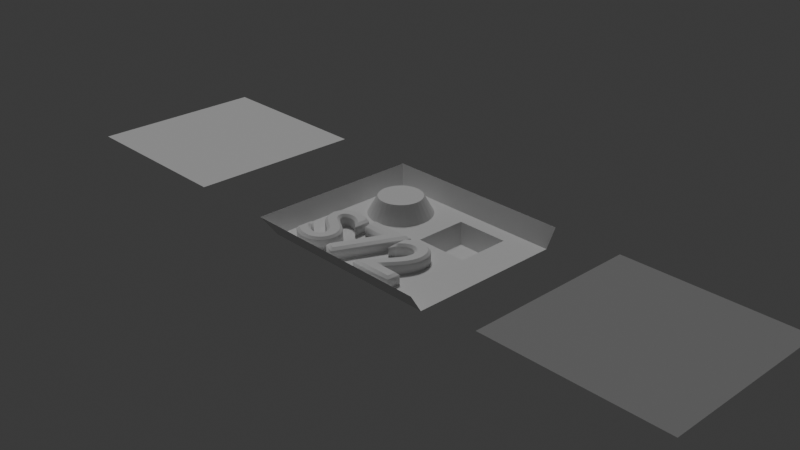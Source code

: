 # Source: normal-displacement.blend  (saved by Blender 4.5.90; exported with 4.5.12 LTS)
import bpy
from mathutils import Matrix  # noqa: F401  (used for matrix-valued properties, if any)

bpy.ops.wm.read_factory_settings(use_empty=True)
scene = bpy.context.scene
scene.name = 'Scene'

# ---- collections
col_collection = bpy.data.collections.new('Collection'); scene.collection.children.link(col_collection)

# ---- images (referenced by path relative to the original .blend; pixels are not part of the script)
import os
ASSET_DIR = os.environ.get("B2B_ASSET_DIR", "")  # directory of the original .blend (textures are referenced by path, not embedded)
HERE = os.path.dirname(os.path.abspath(__file__))  # packed textures are extracted next to this script under _unpacked/

def load_image(name, relpath, width, height, colorspace="sRGB"):
    """Load a texture the original file referenced (path relative to the .blend, or extracted next to this script)."""
    p = next((c for c in (os.path.join(HERE, relpath), os.path.join(ASSET_DIR, relpath)) if relpath and os.path.exists(c)), "")
    if p:
        img = bpy.data.images.load(p, check_existing=True)
        img.name = name
    else:  # same state as the original file: an image datablock whose file is absent (Cycles renders it pink)
        img = bpy.data.images.new(name, width, height)
        img.source = "FILE"
        img.filepath = "//" + (relpath or name)
    img.colorspace_settings.name = colorspace
    return img
img_normals = load_image('Normals', '', 1024, 1024, 'Non-Color')
img_depth = load_image('Depth', '', 1024, 1024, 'Non-Color')

# ---- materials (node trees are filled in below, after node groups)
mat_normal_only = bpy.data.materials.new('Normal-Only')
mat_bake_target_material = bpy.data.materials.new('Bake-Target-Material')
mat_bake_target_material.diffuse_color = (0.8, 0.8, 0.8, 0.0)
mat_bake_target_material.roughness = 1.0

# ---- material node trees
mat_normal_only.use_nodes = True; mat_normal_only.node_tree.nodes.clear()
_N = mat_normal_only.node_tree.nodes; _L = mat_normal_only.node_tree.links
n0 = _N.new('ShaderNodeBsdfPrincipled'); n0.name = 'Principled BSDF'; n0.location = (-75, 92)
n1 = _N.new('ShaderNodeOutputMaterial'); n1.name = 'Material Output'; n1.location = (325, 92)
n2 = _N.new('ShaderNodeTexImage'); n2.name = 'Image Texture'; n2.location = (-517, 83)
n2.image = img_normals
_L.new(n0.outputs[0], n1.inputs[0])
_L.new(n2.outputs[0], n0.inputs[5])
n1.is_active_output = True
mat_bake_target_material.use_nodes = True; mat_bake_target_material.node_tree.nodes.clear()
_N = mat_bake_target_material.node_tree.nodes; _L = mat_bake_target_material.node_tree.links
n0 = _N.new('ShaderNodeBsdfPrincipled'); n0.name = 'Principled BSDF'; n0.location = (-200, 100)
n0.inputs[4].default_value = 0.0
n1 = _N.new('ShaderNodeOutputMaterial'); n1.name = 'Material Output'; n1.location = (200, 100)
n2 = _N.new('ShaderNodeTexImage'); n2.name = 'Image Texture'; n2.location = (-662, 96)
n2.image = img_depth
_L.new(n0.outputs[0], n1.inputs[0])
n1.is_active_output = True

# ---- world
world_world = bpy.data.worlds.new('World'); scene.world = world_world
world_world.use_nodes = True; world_world.node_tree.nodes.clear()
_N = world_world.node_tree.nodes; _L = world_world.node_tree.links
n0 = _N.new('ShaderNodeOutputWorld'); n0.name = 'World Output'; n0.location = (200, 100)
n1 = _N.new('ShaderNodeBackground'); n1.name = 'Background'; n1.location = (-200, 100)
n1.inputs[0].default_value = (0.05088, 0.05088, 0.05088, 1.0)
_L.new(n1.outputs[0], n0.inputs[0])
n0.is_active_output = True
world_world.color = (0.05088, 0.05088, 0.05088)
world_world.sun_shadow_jitter_overblur = 0.0

# ---- cameras
cam_camera = bpy.data.cameras.new('Camera')
cam_camera.clip_end = 100.0
cam_camera.ortho_scale = 7.314

# ---- lights
light_light = bpy.data.lights.new('Light', 'SUN')
light_light.angle = 0.1993
light_light.energy = 1.0
light_light.shadow_soft_size = 0.1
light_light.shadow_cascade_max_distance = 1000.0

# ---- meshes
me_plane = bpy.data.meshes.new('Plane')
me_plane.from_pydata([(-1.0, -1.0, 0.0), (1.0, -1.0, 0.0), (-1.0, 1.0, 0.0), (1.0, 1.0, 0.0)], [], [(0, 1, 3, 2)])
_uv = me_plane.uv_layers.new(name='UVMap')
_uv.uv.foreach_set('vector', [0.0, 0.0, 1.0, 0.0, 1.0, 1.0, 0.0, 1.0])
me_plane.update()
me_plane_001 = bpy.data.meshes.new('Plane.001')
me_plane_001.from_pydata([(-1.0, -1.0, 0.0), (1.0, -1.0, 0.0), (-1.0, 1.0, 0.0), (1.0, 1.0, 0.0)], [], [(0, 1, 3, 2)])
_uv = me_plane_001.uv_layers.new(name='UVMap')
_uv.uv.foreach_set('vector', [0.0, 0.0, 1.0, 0.0, 1.0, 1.0, 0.0, 1.0])
me_plane_001.materials.append(mat_normal_only)
me_plane_001.update()
me_bake_source = bpy.data.meshes.new('Bake-Source')
me_bake_source.from_pydata([(-1.0, -1.0, 0.0), (1.0, -1.0, 0.0), (-1.0, 1.0, 0.0), (1.0, 1.0, 0.0), (-0.8751, 0.8751, -0.2), (-0.8751, -0.8751, -0.2), (1.0, -0.8751, -0.2), (1.0, 0.8751, -0.2), (-0.4, 0.6481, 0.0), (-0.4484, 0.6433, 0.0), (-0.4949, 0.6292, 0.0), (-0.5378, 0.6063, 0.0), (-0.5754, 0.5754, 0.0), (-0.6063, 0.5378, 0.0), (-0.6292, 0.4949, 0.0), (-0.6433, 0.4484, 0.0), (-0.6481, 0.4, 0.0), (-0.6433, 0.3516, 0.0), (-0.6292, 0.3051, 0.0), (-0.6063, 0.2622, 0.0), (-0.5754, 0.2246, 0.0), (-0.5378, 0.1937, 0.0), (-0.4949, 0.1708, 0.0), (-0.4484, 0.1567, 0.0), (-0.4, 0.1519, 0.0), (-0.3516, 0.1567, 0.0), (-0.3051, 0.1708, 0.0), (-0.2622, 0.1937, 0.0), (-0.2246, 0.2246, 0.0), (-0.1937, 0.2622, 0.0), (-0.1708, 0.3051, 0.0), (-0.1567, 0.3516, 0.0), (-0.1519, 0.4, 0.0), (-0.1567, 0.4484, 0.0), (-0.1708, 0.4949, 0.0), (-0.1937, 0.5378, 0.0), (-0.2246, 0.5754, 0.0), (-0.2622, 0.6063, 0.0), (-0.3051, 0.6292, 0.0), (-0.3516, 0.6433, 0.0), (-0.4, 0.7592, -0.2), (-0.4701, 0.7523, -0.2), (-0.5374, 0.7318, -0.2), (-0.5995, 0.6986, -0.2), (-0.654, 0.654, -0.2), (-0.6986, 0.5995, -0.2), (-0.7318, 0.5374, -0.2), (-0.7523, 0.4701, -0.2), (-0.7592, 0.4, -0.2), (-0.7523, 0.3299, -0.2), (-0.7318, 0.2626, -0.2), (-0.6986, 0.2005, -0.2), (-0.654, 0.146, -0.2), (-0.5995, 0.1014, -0.2), (-0.5374, 0.06819, -0.2), (-0.4701, 0.04775, -0.2), (-0.4, 0.04085, -0.2), (-0.3299, 0.04775, -0.2), (-0.2626, 0.06819, -0.2), (-0.2005, 0.1014, -0.2), (-0.146, 0.146, -0.2), (-0.1014, 0.2005, -0.2), (-0.06819, 0.2626, -0.2), (-0.04775, 0.3299, -0.2), (-0.04085, 0.4, -0.2), (-0.04775, 0.4701, -0.2), (-0.06819, 0.5374, -0.2), (-0.1014, 0.5995, -0.2), (-0.146, 0.654, -0.2), (-0.2005, 0.6986, -0.2), (-0.2626, 0.7318, -0.2), (-0.3299, 0.7523, -0.2), (1.214, -1.0, 0.0), (1.214, 1.0, 0.0), (1.214, -0.8751, -0.2), (1.214, 0.8751, -0.2), (0.2929, 0.6071, -0.4), (0.2929, 0.1929, -0.4), (0.7071, 0.1929, -0.4), (0.7071, 0.6071, -0.4), (0.2, 0.7, -0.2), (0.2, 0.1, -0.2), (0.8, 0.1, -0.2), (0.8, 0.7, -0.2)], [], [(5, 6, 7, 83, 82, 81, 4), (5, 4, 2, 0), (6, 5, 0, 1), (3, 7, 75, 73), (4, 7, 3, 2), (32, 31, 63, 64), (19, 18, 50, 51), (33, 32, 64, 65), (20, 19, 51, 52), (34, 33, 65, 66), (21, 20, 52, 53), (35, 34, 66, 67), (22, 21, 53, 54), (9, 8, 40, 41), (36, 35, 67, 68), (23, 22, 54, 55), (10, 9, 41, 42), (37, 36, 68, 69), (24, 23, 55, 56), (11, 10, 42, 43), (38, 37, 69, 70), (25, 24, 56, 57), (12, 11, 43, 44), (39, 38, 70, 71), (26, 25, 57, 58), (13, 12, 44, 45), (8, 39, 71, 40), (27, 26, 58, 59), (14, 13, 45, 46), (28, 27, 59, 60), (15, 14, 46, 47), (29, 28, 60, 61), (16, 15, 47, 48), (30, 29, 61, 62), (17, 16, 48, 49), (31, 30, 62, 63), (18, 17, 49, 50), (6, 1, 72, 74), (7, 6, 74, 75), (9, 10, 11, 12, 13, 14, 15, 16, 17, 18, 19, 20, 21, 22, 23, 24, 25, 26, 27, 28, 29, 30, 31, 32, 33, 34, 35, 36, 37, 38, 39, 8), (4, 81, 80, 83, 7), (76, 77, 78, 79), (77, 76, 80, 81), (78, 77, 81, 82), (79, 78, 82, 83), (76, 79, 83, 80)])
_uv = me_bake_source.uv_layers.new(name='UVMap')
_uv.uv.foreach_set('vector', [0.06246, 0.06246, 0.9375, 0.06246, 0.9375, 0.9375, 0.8342, 0.8348, 0.833, 0.5636, 0.5712, 0.5662, 0.06246, 0.9375, 0.06246, 0.06246, 0.06246, 0.9375, 0.0, 1.0, 0.0, 0.0, 0.9375, 0.06246, 0.06246, 0.06246, 0.0, 0.0, 1.0, 0.0, 1.0, 1.0, 0.9375, 0.9375, 0.9375, 0.9375, 1.0, 1.0, 0.06246, 0.9375, 0.9375, 0.9375, 1.0, 1.0, 0.0, 1.0, 0.0, 0.0, 0.0, 0.0, 0.0, 0.0, 0.0, 0.0, 0.0, 0.0, 0.0, 0.0, 0.0, 0.0, 0.0, 0.0, 0.0, 0.0, 0.0, 0.0, 0.0, 0.0, 0.0, 0.0, 0.0, 0.0, 0.0, 0.0, 0.0, 0.0, 0.0, 0.0, 0.0, 0.0, 0.0, 0.0, 0.0, 0.0, 0.0, 0.0, 0.0, 0.0, 0.0, 0.0, 0.0, 0.0, 0.0, 0.0, 0.0, 0.0, 0.0, 0.0, 0.0, 0.0, 0.0, 0.0, 0.0, 0.0, 0.0, 0.0, 0.0, 0.0, 0.0, 0.0, 0.0, 0.0, 0.0, 0.0, 0.0, 0.0, 0.0, 0.0, 0.0, 0.0, 0.0, 0.0, 0.0, 0.0, 0.0, 0.0, 0.0, 0.0, 0.0, 0.0, 0.0, 0.0, 0.0, 0.0, 0.0, 0.0, 0.0, 0.0, 0.0, 0.0, 0.0, 0.0, 0.0, 0.0, 0.0, 0.0, 0.0, 0.0, 0.0, 0.0, 0.0, 0.0, 0.0, 0.0, 0.0, 0.0, 0.0, 0.0, 0.0, 0.0, 0.0, 0.0, 0.0, 0.0, 0.0, 0.0, 0.0, 0.0, 0.0, 0.0, 0.0, 0.0, 0.0, 0.0, 0.0, 0.0, 0.0, 0.0, 0.0, 0.0, 0.0, 0.0, 0.0, 0.0, 0.0, 0.0, 0.0, 0.0, 0.0, 0.0, 0.0, 0.0, 0.0, 0.0, 0.0, 0.0, 0.0, 0.0, 0.0, 0.0, 0.0, 0.0, 0.0, 0.0, 0.0, 0.0, 0.0, 0.0, 0.0, 0.0, 0.0, 0.0, 0.0, 0.0, 0.0, 0.0, 0.0, 0.0, 0.0, 0.0, 0.0, 0.0, 0.0, 0.0, 0.0, 0.0, 0.0, 0.0, 0.0, 0.0, 0.0, 0.0, 0.0, 0.0, 0.0, 0.0, 0.0, 0.0, 0.0, 0.0, 0.0, 0.0, 0.0, 0.0, 0.0, 0.0, 0.0, 0.0, 0.0, 0.0, 0.0, 0.0, 0.0, 0.0, 0.0, 0.0, 0.0, 0.0, 0.0, 0.0, 0.0, 0.0, 0.0, 0.0, 0.0, 0.0, 0.0, 0.0, 0.0, 0.0, 0.0, 0.0, 0.0, 0.0, 0.0, 0.0, 0.0, 0.0, 0.0, 0.0, 0.0, 0.0, 0.0, 0.0, 0.0, 0.0, 0.0, 0.0, 0.0, 0.0, 0.0, 0.0, 0.0, 0.0, 0.0, 0.0, 0.0, 0.0, 0.0, 0.0, 0.0, 0.0, 0.9375, 0.06246, 1.0, 0.0, 1.0, 0.0, 0.9375, 0.06246, 0.9375, 0.9375, 0.9375, 0.06246, 0.9375, 0.06246, 0.9375, 0.9375, 0.0, 0.0, 0.0, 0.0, 0.0, 0.0, 0.0, 0.0, 0.0, 0.0, 0.0, 0.0, 0.0, 0.0, 0.0, 0.0, 0.0, 0.0, 0.0, 0.0, 0.0, 0.0, 0.0, 0.0, 0.0, 0.0, 0.0, 0.0, 0.0, 0.0, 0.0, 0.0, 0.0, 0.0, 0.0, 0.0, 0.0, 0.0, 0.0, 0.0, 0.0, 0.0, 0.0, 0.0, 0.0, 0.0, 0.0, 0.0, 0.0, 0.0, 0.0, 0.0, 0.0, 0.0, 0.0, 0.0, 0.0, 0.0, 0.0, 0.0, 0.0, 0.0, 0.0, 0.0, 0.06246, 0.9375, 0.5712, 0.5662, 0.5731, 0.8268, 0.8342, 0.8348, 0.9375, 0.9375, 0.6133, 0.7873, 0.612, 0.6066, 0.7927, 0.6056, 0.7936, 0.7919, 0.612, 0.6066, 0.6133, 0.7873, 0.5731, 0.8268, 0.5712, 0.5662, 0.7927, 0.6056, 0.612, 0.6066, 0.5712, 0.5662, 0.833, 0.5636, 0.7936, 0.7919, 0.7927, 0.6056, 0.833, 0.5636, 0.8342, 0.8348, 0.6133, 0.7873, 0.7936, 0.7919, 0.8342, 0.8348, 0.5731, 0.8268])
me_bake_source.update()
me_bake_target = bpy.data.meshes.new('Bake-Target')
me_bake_target.from_pydata([(-1.0, -1.0, 0.0), (1.0, -1.0, 0.0), (-1.0, 1.0, 0.0), (1.0, 1.0, 0.0)], [], [(0, 1, 3, 2)])
_uv = me_bake_target.uv_layers.new(name='UVMap')
_uv.uv.foreach_set('vector', [0.0, 0.0, 1.0, 0.0, 1.0, 1.0, 0.0, 1.0])
me_bake_target.materials.append(mat_bake_target_material)
me_bake_target.update()

# ---- curves / text
txt_text = bpy.data.curves.new('Text', 'FONT')
txt_text.dimensions = '2D'
txt_text.body = 'S72'
txt_text.bevel_mode = 'PROFILE'
txt_text.bevel_profile.use_clip = True
txt_text.extrude = 0.05
txt_text.bevel_depth = 0.03
txt_text.align_x = 'CENTER'
txt_text.align_y = 'BOTTOM_BASELINE'

# ---- objects
ob_light = bpy.data.objects.new('Light', light_light)
ob_camera = bpy.data.objects.new('Camera', cam_camera)
ob_plane = bpy.data.objects.new('Plane', me_plane)
ob_plane_001 = bpy.data.objects.new('Plane.001', me_plane_001)
ob_bake_source = bpy.data.objects.new('Bake-Source', me_bake_source)
ob_bake_source_text = bpy.data.objects.new('Bake-Source-Text', txt_text)
ob_bake_target = bpy.data.objects.new('Bake-Target', me_bake_target)

# ---- transforms, parenting, visibility, modifiers, constraints
ob_light.location = (-2.548, 2.079, 5.899)
ob_light.rotation_euler = (-0.26, 0.4894, 1.955)
ob_light.lock_rotations_4d = False
ob_light.empty_display_type = 'ARROWS'
ob_light.color = (0.0, 0.0, 0.0, 0.0)
ob_light.lineart.crease_threshold = 0.0
ob_camera.location = (7.359, -6.926, 4.958)
ob_camera.rotation_euler = (1.109, 0.0, 0.8149)
ob_camera.lock_rotations_4d = False
ob_camera.empty_display_type = 'ARROWS'
ob_camera.color = (0.0, 0.0, 0.0, 0.0)
ob_camera.display_type = 'WIRE'
ob_camera.lineart.crease_threshold = 0.0
ob_plane.location = (-3.0, 0.0, 0.0)
ob_plane_001.location = (3.0, 0.0, 0.0)
ob_bake_source.location = (0.0, 0.0, 0.0)
ob_bake_source_text.parent = ob_bake_source
ob_bake_source_text.location = (0.0, -0.8, -0.1514)
ob_bake_target.location = (0.0, 0.0, 0.0)
ob_bake_target.display_type = 'WIRE'

# ---- collection membership
col_collection.objects.link(ob_light)
col_collection.objects.link(ob_camera)
col_collection.objects.link(ob_plane)
col_collection.objects.link(ob_plane_001)
col_collection.objects.link(ob_bake_source)
col_collection.objects.link(ob_bake_source_text)
col_collection.objects.link(ob_bake_target)

# ---- scene / render settings (as saved in the file)
scene.camera = ob_camera
scene.frame_start = 1; scene.frame_end = 250; scene.frame_set(1)
scene.render.engine = 'CYCLES'
scene.cycles.bake_type = 'POSITION'
bpy.context.view_layer.update()

